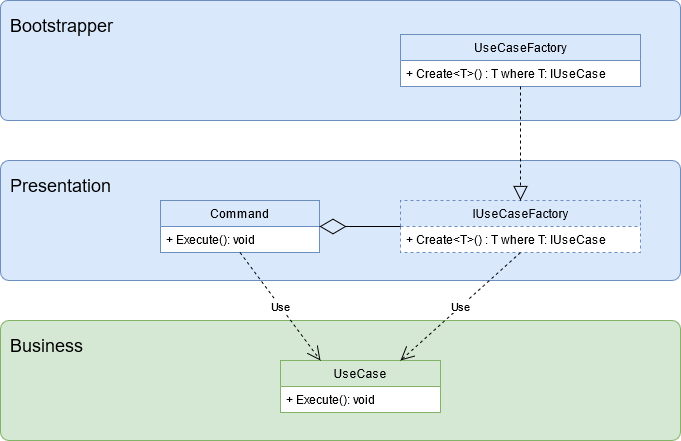

The diagram above was exported from draw.io. Its source (the exported page's mxGraphModel, read from the mxfile embedded in the PNG):
<mxGraphModel dx="2382" dy="1527" grid="1" gridSize="10" guides="1" tooltips="1" connect="1" arrows="1" fold="1" page="0" pageScale="1" pageWidth="1169" pageHeight="827" math="0" shadow="0">
  <root>
    <mxCell id="0" />
    <mxCell id="1" parent="0" />
    <mxCell id="hw33_btpF3ntlPtfVegn-13" value="Business" style="rounded=1;whiteSpace=wrap;html=1;align=left;verticalAlign=top;spacingTop=8;spacingLeft=8;fontSize=18;fillColor=#d5e8d4;strokeColor=#82b366;arcSize=7;" parent="1" vertex="1">
      <mxGeometry x="-920" y="-120" width="680" height="120" as="geometry" />
    </mxCell>
    <mxCell id="hw33_btpF3ntlPtfVegn-6" value="Presentation" style="rounded=1;whiteSpace=wrap;html=1;align=left;verticalAlign=top;spacingTop=8;spacingLeft=8;fontSize=18;fillColor=#dae8fc;strokeColor=#6c8ebf;arcSize=7;" parent="1" vertex="1">
      <mxGeometry x="-920" y="-280" width="680" height="120" as="geometry" />
    </mxCell>
    <mxCell id="L0nATQB4CERoRpAoCyrJ-9" value="UseCase" style="swimlane;fontStyle=0;childLayout=stackLayout;horizontal=1;startSize=26;fillColor=#d5e8d4;horizontalStack=0;resizeParent=1;resizeParentMax=0;resizeLast=0;collapsible=1;marginBottom=0;swimlaneFillColor=#ffffff;strokeColor=#82b366;" parent="1" vertex="1">
      <mxGeometry x="-640" y="-80" width="160" height="52" as="geometry" />
    </mxCell>
    <mxCell id="L0nATQB4CERoRpAoCyrJ-10" value="+ Execute(): void" style="text;strokeColor=none;fillColor=none;align=left;verticalAlign=top;spacingLeft=4;spacingRight=4;overflow=hidden;rotatable=0;points=[[0,0.5],[1,0.5]];portConstraint=eastwest;" parent="L0nATQB4CERoRpAoCyrJ-9" vertex="1">
      <mxGeometry y="26" width="160" height="26" as="geometry" />
    </mxCell>
    <mxCell id="L0nATQB4CERoRpAoCyrJ-15" value="Command" style="swimlane;fontStyle=0;childLayout=stackLayout;horizontal=1;startSize=26;fillColor=#dae8fc;horizontalStack=0;resizeParent=1;resizeParentMax=0;resizeLast=0;collapsible=1;marginBottom=0;swimlaneFillColor=#ffffff;strokeColor=#6c8ebf;" parent="1" vertex="1">
      <mxGeometry x="-760" y="-240" width="159" height="52" as="geometry" />
    </mxCell>
    <mxCell id="L0nATQB4CERoRpAoCyrJ-16" value="+ Execute(): void" style="text;strokeColor=none;fillColor=none;align=left;verticalAlign=top;spacingLeft=4;spacingRight=4;overflow=hidden;rotatable=0;points=[[0,0.5],[1,0.5]];portConstraint=eastwest;" parent="L0nATQB4CERoRpAoCyrJ-15" vertex="1">
      <mxGeometry y="26" width="159" height="26" as="geometry" />
    </mxCell>
    <mxCell id="hw33_btpF3ntlPtfVegn-1" value="IUseCaseFactory" style="swimlane;fontStyle=0;childLayout=stackLayout;horizontal=1;startSize=26;fillColor=#dae8fc;horizontalStack=0;resizeParent=1;resizeParentMax=0;resizeLast=0;collapsible=1;marginBottom=0;swimlaneFillColor=#ffffff;strokeColor=#6c8ebf;dashed=1;" parent="1" vertex="1">
      <mxGeometry x="-520" y="-240" width="240" height="52" as="geometry" />
    </mxCell>
    <mxCell id="hw33_btpF3ntlPtfVegn-2" value="+ Create&lt;T&gt;() : T where T: IUseCase" style="text;strokeColor=none;fillColor=none;align=left;verticalAlign=top;spacingLeft=4;spacingRight=4;overflow=hidden;rotatable=0;points=[[0,0.5],[1,0.5]];portConstraint=eastwest;" parent="hw33_btpF3ntlPtfVegn-1" vertex="1">
      <mxGeometry y="26" width="240" height="26" as="geometry" />
    </mxCell>
    <mxCell id="hw33_btpF3ntlPtfVegn-3" value="" style="endArrow=diamondThin;endFill=0;endSize=24;html=1;edgeStyle=orthogonalEdgeStyle;entryX=1;entryY=0.5;entryDx=0;entryDy=0;exitX=0;exitY=0.5;exitDx=0;exitDy=0;" parent="1" source="hw33_btpF3ntlPtfVegn-1" target="L0nATQB4CERoRpAoCyrJ-15" edge="1">
      <mxGeometry width="160" relative="1" as="geometry">
        <mxPoint x="-651" y="-188" as="sourcePoint" />
        <mxPoint x="-650.5" y="-89" as="targetPoint" />
      </mxGeometry>
    </mxCell>
    <mxCell id="hw33_btpF3ntlPtfVegn-4" value="Use" style="endArrow=open;endSize=12;dashed=1;html=1;exitX=0.5;exitY=1;exitDx=0;exitDy=0;entryX=0.25;entryY=0;entryDx=0;entryDy=0;" parent="1" source="L0nATQB4CERoRpAoCyrJ-15" target="L0nATQB4CERoRpAoCyrJ-9" edge="1">
      <mxGeometry width="160" relative="1" as="geometry">
        <mxPoint x="-901" y="57" as="sourcePoint" />
        <mxPoint x="-741" y="57" as="targetPoint" />
      </mxGeometry>
    </mxCell>
    <mxCell id="hw33_btpF3ntlPtfVegn-5" value="Use" style="endArrow=open;endSize=12;dashed=1;html=1;exitX=0.5;exitY=1;exitDx=0;exitDy=0;entryX=0.75;entryY=0;entryDx=0;entryDy=0;" parent="1" source="hw33_btpF3ntlPtfVegn-1" target="L0nATQB4CERoRpAoCyrJ-9" edge="1">
      <mxGeometry width="160" relative="1" as="geometry">
        <mxPoint x="-830.5" y="-218" as="sourcePoint" />
        <mxPoint x="-652.4102564102564" y="-73" as="targetPoint" />
      </mxGeometry>
    </mxCell>
    <mxCell id="hw33_btpF3ntlPtfVegn-9" value="Bootstrapper" style="rounded=1;whiteSpace=wrap;html=1;align=left;verticalAlign=top;spacingTop=8;spacingLeft=8;fontSize=18;fillColor=#dae8fc;strokeColor=#6c8ebf;arcSize=6;" parent="1" vertex="1">
      <mxGeometry x="-920" y="-440" width="680" height="120" as="geometry" />
    </mxCell>
    <mxCell id="hw33_btpF3ntlPtfVegn-10" value="UseCaseFactory" style="swimlane;fontStyle=0;childLayout=stackLayout;horizontal=1;startSize=26;fillColor=#dae8fc;horizontalStack=0;resizeParent=1;resizeParentMax=0;resizeLast=0;collapsible=1;marginBottom=0;swimlaneFillColor=#ffffff;strokeColor=#6c8ebf;" parent="1" vertex="1">
      <mxGeometry x="-520" y="-406" width="240" height="52" as="geometry" />
    </mxCell>
    <mxCell id="hw33_btpF3ntlPtfVegn-11" value="+ Create&lt;T&gt;() : T where T: IUseCase" style="text;strokeColor=none;fillColor=none;align=left;verticalAlign=top;spacingLeft=4;spacingRight=4;overflow=hidden;rotatable=0;points=[[0,0.5],[1,0.5]];portConstraint=eastwest;" parent="hw33_btpF3ntlPtfVegn-10" vertex="1">
      <mxGeometry y="26" width="240" height="26" as="geometry" />
    </mxCell>
    <mxCell id="hw33_btpF3ntlPtfVegn-12" value="" style="endArrow=block;dashed=1;endFill=0;endSize=12;html=1;fontSize=16;exitX=0.5;exitY=1;exitDx=0;exitDy=0;entryX=0.5;entryY=0;entryDx=0;entryDy=0;" parent="1" source="hw33_btpF3ntlPtfVegn-10" target="hw33_btpF3ntlPtfVegn-1" edge="1">
      <mxGeometry width="160" relative="1" as="geometry">
        <mxPoint x="-1040" y="100" as="sourcePoint" />
        <mxPoint x="-880" y="100" as="targetPoint" />
      </mxGeometry>
    </mxCell>
  </root>
</mxGraphModel>